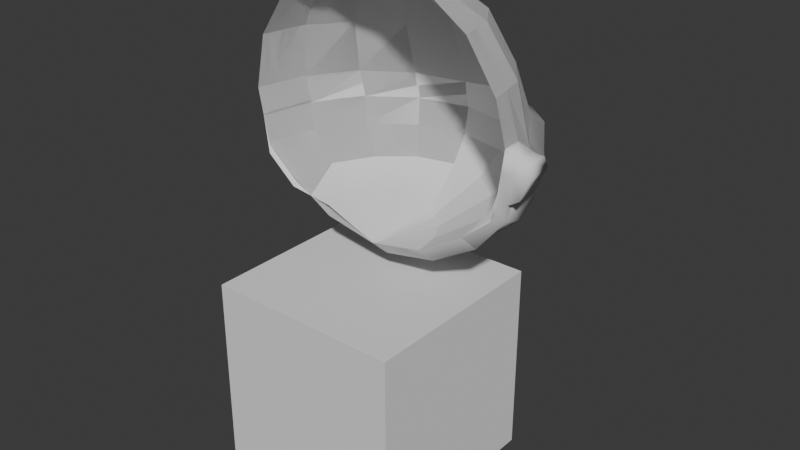 # Source: Otter.blend  (saved by Blender 4.4.32; exported with 4.5.12 LTS)
import bpy
from mathutils import Matrix  # noqa: F401  (used for matrix-valued properties, if any)

bpy.ops.wm.read_factory_settings(use_empty=True)
scene = bpy.context.scene
scene.name = 'Scene'

# ---- collections
col_collection = bpy.data.collections.new('Collection'); scene.collection.children.link(col_collection)
col_head = bpy.data.collections.new('Head'); scene.collection.children.link(col_head)

# ---- world
world_world = bpy.data.worlds.new('World'); scene.world = world_world
world_world.use_nodes = True; world_world.node_tree.nodes.clear()
_N = world_world.node_tree.nodes; _L = world_world.node_tree.links
n0 = _N.new('ShaderNodeOutputWorld'); n0.name = 'World Output'; n0.location = (300, 300)
n1 = _N.new('ShaderNodeBackground'); n1.name = 'Background'; n1.location = (10, 300)
n1.inputs[0].default_value = (0.05088, 0.05088, 0.05088, 1.0)
_L.new(n1.outputs[0], n0.inputs[0])
n0.is_active_output = True
world_world.color = (0.05088, 0.05088, 0.05088)
world_world.use_sun_shadow = False
world_world.sun_shadow_jitter_overblur = 0.0

# ---- meshes
me_sphere_001 = bpy.data.meshes.new('Sphere.001')
me_sphere_001.from_pydata([(8.882e-16, 0.8313, 0.3827), (-3.553e-15, 0.9743, -1.137e-13), (8.882e-16, 0.9811, -0.3827), (-2.22e-16, 0.4978, -0.6828), (0.1464, 0.3536, 0.9239), (0.2706, 0.6533, 0.7071), (0.3536, 0.768, 0.3827), (0.3827, 0.9001, 0.0617), (0.2706, 0.2706, 0.9239), (0.5, 0.5, 0.7071), (0.6533, 0.5878, 0.3827), (0.7071, 0.6889, 0.05307), (0.3536, 0.1464, 0.9239), (0.6533, 0.2706, 0.7071), (0.8536, 0.3181, 0.3827), (0.9239, 0.3729, -0.03949), (0.3827, -4.47e-08, 0.9239), (0.7071, -8.941e-08, 0.7071), (0.9239, -9.832e-08, 0.3827), (1.0, -1.427e-07, 0.1002), (0.9239, -1.321e-07, -0.3802), (0.7071, -1.185e-07, -0.5642), (0.3827, -7.043e-08, -0.7575), (0.0, 0.0, -0.8336), (0.0, 0.0, 1.0), (-0.3827, 1.788e-07, 0.9239), (-0.7071, 3.278e-07, 0.7071), (-0.9239, 3.308e-07, 0.3827), (-1.0, 4.961e-07, -1.137e-13), (-0.9239, 3.743e-07, -0.4574), (-0.7071, 3.905e-07, -0.6415), (-0.3827, 2.203e-07, -0.6828), (-0.3536, 0.1464, 0.9239), (-0.6533, 0.2706, 0.7071), (-0.8536, 0.3181, 0.3827), (-0.9239, 0.3729, -1.137e-13), (-0.8536, 0.3755, -0.3827), (-0.6533, 0.3301, -0.5668), (-0.3536, 0.1905, -0.6828), (-0.2706, 0.2706, 0.9239), (-0.5, 0.5, 0.7071), (-0.6533, 0.5878, 0.3827), (-0.7071, 0.6889, -1.137e-13), (-0.6533, 0.6938, -0.3827), (-0.5, 0.61, -0.5668), (-0.2706, 0.352, -0.6828), (-0.1464, 0.3536, 0.9239), (-0.2706, 0.6533, 0.7071), (-0.3536, 0.768, 0.3827), (-0.3827, 0.9001, -1.137e-13), (-0.3536, 0.9065, -0.3827), (-0.2706, 0.797, -0.5668), (-0.1464, 0.4599, -0.6828), (2.384e-07, 0.3827, 0.9239), (4.47e-07, 0.7071, 0.7071), (4.47e-07, 0.8626, -0.5668), (6.661e-16, 1.012, -0.1913), (0.9619, -1.455e-07, -0.266), (-0.9619, 4.481e-07, -0.1913), (-0.8887, 0.3873, -0.1913), (-0.6802, 0.7156, -0.1913), (-0.3681, 0.935, -0.1913), (0.5449, 0.7945, 0.07651), (0.5034, 0.6779, 0.3827), (0.3853, 0.5766, 0.7071), (0.2085, 0.3121, 0.9239), (0.9619, 0.1864, 0.0789), (0.8887, 0.1591, 0.3827), (0.6802, 0.1353, 0.7071), (0.3681, 0.07322, 0.9239), (0.3121, 0.2085, 0.9239), (0.8155, 0.5309, -0.06417), (0.7534, 0.453, 0.3827), (0.5766, 0.3853, 0.7071), (0.07447, 1.002, -0.2626), (0.07447, 0.9469, -0.454), (0.4426, 0.9253, -0.2626), (0.428, 0.8722, -0.454), (0.3451, 0.7406, -0.6381), (0.2209, 0.4672, -0.754), (0.4572, 0.9074, -0.009564), (0.07447, 0.9816, -0.07127), (0.07447, 0.5051, -0.754), (0.7547, 0.7569, -0.2626), (0.7278, 0.7105, -0.454), (0.5745, 0.6046, -0.6381), (0.3451, 0.4102, -0.754), (0.283, 0.4642, -0.754), (0.4598, 0.6981, -0.6381), (0.5779, 0.8168, -0.454), (0.6194, 0.8528, 0.005245), (0.7816, 0.7472, -0.0182), (0.9632, 0.4455, -0.2626), (0.928, 0.4337, -0.4024), (0.7278, 0.3883, -0.6381), (0.428, 0.2487, -0.754), (0.3865, 0.3295, -0.754), (0.6511, 0.4647, -0.6381), (0.8279, 0.5513, -0.454), (0.89, 0.5891, -0.1354), (1.036, 0.0003283, -0.2419), (0.9984, 0.05822, -0.3768), (0.7816, 0.05822, -0.6381), (0.4572, 0.05822, -0.754), (0.7547, 0.2233, -0.6381), (0.9632, 0.246, -0.454), (1.036, 0.1869, 0.04242), (0.9984, 0.4311, -0.1108), (0.4426, 0.1535, -0.754), (0.07447, 0.8063, -0.6381), (0.07447, 0.007251, -0.8302), (1.074, -0.0002781, 0.06679), (0.9998, 0.1982, -0.1406), (0.8589, 0.5928, -0.2626), (0.5986, 0.8666, -0.2626), (-1.443e-15, 0.9931, -0.09567), (0.981, -1.441e-07, -0.04556), (-0.981, 4.721e-07, -0.09567), (-0.9063, 0.3801, -0.09567), (-0.6936, 0.7023, -0.09567), (-0.3754, 0.9175, -0.09567), (0.07447, 1.0, -0.1669), (0.4499, 0.9248, -0.1361), (0.7681, 0.7605, -0.1404), (0.9808, 0.4383, -0.1867), (1.055, 0.0009386, -0.05173), (0.609, 0.8681, -0.1287), (1.018, 0.2546, -0.05975), (0.8744, 0.5994, -0.199), (1.158, 0.02353, -0.06646), (1.113, 0.002175, -0.1947), (1.095, 0.2207, -0.1553), (1.154, 0.02467, 0.04429), (1.131, 0.2095, 0.02357), (1.117, 0.2771, -0.06977)], [], [(1, 0, 6, 7), (54, 53, 4, 5), (0, 54, 5, 6), (53, 24, 4), (63, 64, 9, 10), (4, 24, 8, 65), (62, 63, 10, 11), (64, 65, 8, 9), (8, 24, 12, 70), (71, 72, 14, 15), (73, 70, 12, 13), (72, 73, 13, 14), (66, 67, 18, 19), (68, 69, 16, 17), (67, 68, 17, 18), (12, 24, 16, 69), (21, 22, 103, 102), (31, 30, 37, 38), (117, 28, 35, 118), (27, 26, 33, 34), (25, 24, 32), (23, 31, 38), (30, 29, 36, 37), (28, 27, 34, 35), (26, 25, 32, 33), (32, 24, 39), (23, 38, 45), (37, 36, 43, 44), (35, 34, 41, 42), (33, 32, 39, 40), (38, 37, 44, 45), (118, 35, 42, 119), (34, 33, 40, 41), (44, 43, 50, 51), (42, 41, 48, 49), (40, 39, 46, 47), (45, 44, 51, 52), (119, 42, 49, 120), (41, 40, 47, 48), (39, 24, 46), (23, 45, 52), (52, 51, 55, 3), (120, 49, 1, 115), (48, 47, 54, 0), (46, 24, 53), (23, 52, 3), (51, 50, 2, 55), (49, 48, 0, 1), (47, 46, 53, 54), (50, 61, 56, 2), (43, 60, 61, 50), (36, 59, 60, 43), (29, 58, 59, 36), (55, 2, 75, 109), (11, 71, 99, 91), (20, 21, 102, 101), (22, 23, 110, 103), (57, 20, 101, 100), (5, 4, 65, 64), (7, 6, 63, 62), (115, 1, 81, 121), (6, 5, 64, 63), (15, 66, 106, 107), (71, 15, 107, 99), (2, 56, 74, 75), (14, 13, 68, 67), (1, 7, 80, 81), (23, 3, 82, 110), (13, 12, 69, 68), (15, 14, 67, 66), (7, 62, 90, 80), (3, 55, 109, 82), (10, 9, 73, 72), (66, 19, 111, 106), (62, 11, 91, 90), (9, 8, 70, 73), (11, 10, 72, 71), (116, 57, 100, 125), (82, 109, 78, 79), (121, 81, 80, 122), (110, 82, 79), (109, 75, 77, 78), (87, 88, 85, 86), (126, 90, 91, 123), (110, 79, 87, 86), (88, 89, 84, 85), (110, 86, 96, 95), (97, 98, 93, 94), (96, 97, 94, 95), (128, 99, 107, 124), (104, 105, 101, 102), (108, 104, 102, 103), (100, 112, 131, 130), (110, 95, 108, 103), (105, 112, 100, 101), (98, 113, 92, 93), (89, 114, 83, 84), (75, 74, 76, 77), (77, 76, 114, 89), (78, 77, 89, 88), (122, 80, 90, 126), (79, 78, 88, 87), (93, 92, 112, 105), (124, 107, 106, 127), (95, 94, 104, 108), (94, 93, 105, 104), (84, 83, 113, 98), (123, 91, 99, 128), (86, 85, 97, 96), (85, 84, 98, 97), (83, 123, 128, 113), (92, 124, 127, 112), (76, 122, 126, 114), (106, 111, 132, 133), (113, 128, 124, 92), (114, 126, 123, 83), (74, 121, 122, 76), (19, 116, 125, 111), (56, 115, 121, 74), (61, 120, 115, 56), (60, 119, 120, 61), (59, 118, 119, 60), (58, 117, 118, 59), (134, 133, 132, 129), (131, 134, 129, 130), (127, 106, 133, 134), (125, 100, 130, 129), (111, 125, 129, 132), (112, 127, 134, 131)])
me_sphere_001.polygons.foreach_set('use_smooth', [True] * 129)
_uv = me_sphere_001.uv_layers.new(name='UVMap')
_uv.uv.foreach_set('vector', [0.75, 0.5, 0.75, 0.625, 0.6875, 0.625, 0.6875, 0.5, 0.75, 0.75, 0.75, 0.875, 0.6875, 0.875, 0.6875, 0.75, 0.75, 0.625, 0.75, 0.75, 0.6875, 0.75, 0.6875, 0.625, 0.75, 0.875, 0.7187, 1.0, 0.6875, 0.875, 0.6563, 0.625, 0.6562, 0.75, 0.625, 0.75, 0.625, 0.625, 0.6875, 0.875, 0.6562, 1.0, 0.625, 0.875, 0.6562, 0.875, 0.6562, 0.5, 0.6563, 0.625, 0.625, 0.625, 0.625, 0.5, 0.6562, 0.75, 0.6562, 0.875, 0.625, 0.875, 0.625, 0.75, 0.625, 0.875, 0.5938, 1.0, 0.5625, 0.875, 0.5938, 0.875, 0.5937, 0.5, 0.5938, 0.625, 0.5625, 0.625, 0.5625, 0.5, 0.5938, 0.75, 0.5938, 0.875, 0.5625, 0.875, 0.5625, 0.75, 0.5938, 0.625, 0.5938, 0.75, 0.5625, 0.75, 0.5625, 0.625, 0.5312, 0.5, 0.5312, 0.625, 0.5, 0.625, 0.5, 0.5, 0.5313, 0.75, 0.5312, 0.875, 0.5, 0.875, 0.5, 0.75, 0.5312, 0.625, 0.5313, 0.75, 0.5, 0.75, 0.5, 0.625, 0.5625, 0.875, 0.5312, 1.0, 0.5, 0.875, 0.5312, 0.875, 0.0, 0.0, 0.0, 0.0, 0.0, 0.0, 0.0, 0.0, 1.0, 0.125, 1.0, 0.25, 0.9375, 0.25, 0.9375, 0.125, 1.0, 0.4688, 1.0, 0.5, 0.9375, 0.5, 0.9375, 0.4688, 1.0, 0.625, 1.0, 0.75, 0.9375, 0.75, 0.9375, 0.625, 1.0, 0.875, 0.9687, 1.0, 0.9375, 0.875, 0.9687, 0.0, 1.0, 0.125, 0.9375, 0.125, 1.0, 0.25, 1.0, 0.375, 0.9375, 0.375, 0.9375, 0.25, 1.0, 0.5, 1.0, 0.625, 0.9375, 0.625, 0.9375, 0.5, 1.0, 0.75, 1.0, 0.875, 0.9375, 0.875, 0.9375, 0.75, 0.9375, 0.875, 0.9062, 1.0, 0.875, 0.875, 0.9062, 0.0, 0.9375, 0.125, 0.875, 0.125, 0.9375, 0.25, 0.9375, 0.375, 0.875, 0.375, 0.875, 0.25, 0.9375, 0.5, 0.9375, 0.625, 0.875, 0.625, 0.875, 0.5, 0.9375, 0.75, 0.9375, 0.875, 0.875, 0.875, 0.875, 0.75, 0.9375, 0.125, 0.9375, 0.25, 0.875, 0.25, 0.875, 0.125, 0.9375, 0.4688, 0.9375, 0.5, 0.875, 0.5, 0.875, 0.4687, 0.9375, 0.625, 0.9375, 0.75, 0.875, 0.75, 0.875, 0.625, 0.875, 0.25, 0.875, 0.375, 0.8125, 0.375, 0.8125, 0.25, 0.875, 0.5, 0.875, 0.625, 0.8125, 0.625, 0.8125, 0.5, 0.875, 0.75, 0.875, 0.875, 0.8125, 0.875, 0.8125, 0.75, 0.875, 0.125, 0.875, 0.25, 0.8125, 0.25, 0.8125, 0.125, 0.875, 0.4687, 0.875, 0.5, 0.8125, 0.5, 0.8125, 0.4688, 0.875, 0.625, 0.875, 0.75, 0.8125, 0.75, 0.8125, 0.625, 0.875, 0.875, 0.8437, 1.0, 0.8125, 0.875, 0.8437, 0.0, 0.875, 0.125, 0.8125, 0.125, 0.8125, 0.125, 0.8125, 0.25, 0.75, 0.25, 0.75, 0.125, 0.8125, 0.4688, 0.8125, 0.5, 0.75, 0.5, 0.75, 0.4688, 0.8125, 0.625, 0.8125, 0.75, 0.75, 0.75, 0.75, 0.625, 0.8125, 0.875, 0.7812, 1.0, 0.75, 0.875, 0.7812, 0.0, 0.8125, 0.125, 0.75, 0.125, 0.8125, 0.25, 0.8125, 0.375, 0.75, 0.375, 0.75, 0.25, 0.8125, 0.5, 0.8125, 0.625, 0.75, 0.625, 0.75, 0.5, 0.8125, 0.75, 0.8125, 0.875, 0.75, 0.875, 0.75, 0.75, 0.8125, 0.375, 0.8125, 0.4375, 0.75, 0.4375, 0.75, 0.375, 0.875, 0.375, 0.875, 0.4375, 0.8125, 0.4375, 0.8125, 0.375, 0.9375, 0.375, 0.9375, 0.4375, 0.875, 0.4375, 0.875, 0.375, 1.0, 0.375, 1.0, 0.4375, 0.9375, 0.4375, 0.9375, 0.375, 0.75, 0.25, 0.75, 0.375, 0.75, 0.375, 0.75, 0.25, 0.625, 0.5, 0.5937, 0.5, 0.5937, 0.5, 0.625, 0.5, 0.0, 0.0, 0.0, 0.0, 0.0, 0.0, 0.0, 0.0, 0.0, 0.0, 0.0, 0.0, 0.0, 0.0, 0.0, 0.0, 0.0, 0.0, 0.0, 0.0, 0.0, 0.0, 0.0, 0.0, 0.6875, 0.75, 0.6875, 0.875, 0.6562, 0.875, 0.6562, 0.75, 0.6875, 0.5, 0.6875, 0.625, 0.6563, 0.625, 0.6562, 0.5, 0.75, 0.4688, 0.75, 0.5, 0.75, 0.5, 0.75, 0.4688, 0.6875, 0.625, 0.6875, 0.75, 0.6562, 0.75, 0.6563, 0.625, 0.5625, 0.5, 0.5312, 0.5, 0.5312, 0.5, 0.5625, 0.5, 0.5937, 0.5, 0.5625, 0.5, 0.5625, 0.5, 0.5937, 0.5, 0.75, 0.375, 0.75, 0.4375, 0.75, 0.4375, 0.75, 0.375, 0.5625, 0.625, 0.5625, 0.75, 0.5313, 0.75, 0.5312, 0.625, 0.75, 0.5, 0.6875, 0.5, 0.6875, 0.5, 0.75, 0.5, 0.7812, 0.0, 0.75, 0.125, 0.75, 0.125, 0.7812, 0.0, 0.5625, 0.75, 0.5625, 0.875, 0.5312, 0.875, 0.5313, 0.75, 0.5625, 0.5, 0.5625, 0.625, 0.5312, 0.625, 0.5312, 0.5, 0.6875, 0.5, 0.6562, 0.5, 0.6562, 0.5, 0.6875, 0.5, 0.75, 0.125, 0.75, 0.25, 0.75, 0.25, 0.75, 0.125, 0.625, 0.625, 0.625, 0.75, 0.5938, 0.75, 0.5938, 0.625, 0.5312, 0.5, 0.5, 0.5, 0.5, 0.5, 0.5312, 0.5, 0.6562, 0.5, 0.625, 0.5, 0.625, 0.5, 0.6562, 0.5, 0.625, 0.75, 0.625, 0.875, 0.5938, 0.875, 0.5938, 0.75, 0.625, 0.5, 0.625, 0.625, 0.5938, 0.625, 0.5937, 0.5, 0.0, 0.0, 0.0, 0.0, 0.0, 0.0, 0.0, 0.0, 0.75, 0.125, 0.75, 0.25, 0.6875, 0.25, 0.6875, 0.125, 0.75, 0.4688, 0.75, 0.5, 0.6875, 0.5, 0.6875, 0.4687, 0.7188, 0.0, 0.75, 0.125, 0.6875, 0.125, 0.75, 0.25, 0.75, 0.375, 0.6875, 0.375, 0.6875, 0.25, 0.6562, 0.125, 0.6562, 0.25, 0.625, 0.25, 0.625, 0.125, 0.6562, 0.4687, 0.6562, 0.5, 0.625, 0.5, 0.625, 0.4688, 0.6562, 0.0, 0.6875, 0.125, 0.6562, 0.125, 0.625, 0.125, 0.6562, 0.25, 0.6562, 0.375, 0.625, 0.375, 0.625, 0.25, 0.5938, 0.0, 0.625, 0.125, 0.5938, 0.125, 0.5625, 0.125, 0.5938, 0.25, 0.5938, 0.375, 0.5625, 0.375, 0.5625, 0.25, 0.5938, 0.125, 0.5938, 0.25, 0.5625, 0.25, 0.5625, 0.125, 0.5937, 0.4687, 0.5937, 0.5, 0.5625, 0.5, 0.5625, 0.4688, 0.5312, 0.25, 0.5312, 0.375, 0.5, 0.375, 0.5, 0.25, 0.5312, 0.125, 0.5312, 0.25, 0.5, 0.25, 0.5, 0.125, 0.5, 0.4375, 0.5312, 0.4375, 0.5312, 0.4375, 0.5, 0.4375, 0.5312, 0.0, 0.5625, 0.125, 0.5312, 0.125, 0.5, 0.125, 0.5312, 0.375, 0.5312, 0.4375, 0.5, 0.4375, 0.5, 0.375, 0.5938, 0.375, 0.5937, 0.4375, 0.5625, 0.4375, 0.5625, 0.375, 0.6562, 0.375, 0.6562, 0.4375, 0.625, 0.4375, 0.625, 0.375, 0.75, 0.375, 0.75, 0.4375, 0.6875, 0.4375, 0.6875, 0.375, 0.6875, 0.375, 0.6875, 0.4375, 0.6562, 0.4375, 0.6562, 0.375, 0.6875, 0.25, 0.6875, 0.375, 0.6562, 0.375, 0.6562, 0.25, 0.6875, 0.4687, 0.6875, 0.5, 0.6562, 0.5, 0.6562, 0.4687, 0.6875, 0.125, 0.6875, 0.25, 0.6562, 0.25, 0.6562, 0.125, 0.5625, 0.375, 0.5625, 0.4375, 0.5312, 0.4375, 0.5312, 0.375, 0.5625, 0.4688, 0.5625, 0.5, 0.5312, 0.5, 0.5312, 0.4687, 0.5625, 0.125, 0.5625, 0.25, 0.5312, 0.25, 0.5312, 0.125, 0.5625, 0.25, 0.5625, 0.375, 0.5312, 0.375, 0.5312, 0.25, 0.625, 0.375, 0.625, 0.4375, 0.5937, 0.4375, 0.5938, 0.375, 0.625, 0.4688, 0.625, 0.5, 0.5937, 0.5, 0.5937, 0.4687, 0.625, 0.125, 0.625, 0.25, 0.5938, 0.25, 0.5938, 0.125, 0.625, 0.25, 0.625, 0.375, 0.5938, 0.375, 0.5938, 0.25, 0.625, 0.4375, 0.625, 0.4688, 0.5937, 0.4687, 0.5937, 0.4375, 0.5625, 0.4375, 0.5625, 0.4688, 0.5312, 0.4687, 0.5312, 0.4375, 0.6875, 0.4375, 0.6875, 0.4687, 0.6562, 0.4687, 0.6562, 0.4375, 0.5312, 0.5, 0.5, 0.5, 0.5, 0.5, 0.5312, 0.5, 0.5937, 0.4375, 0.5937, 0.4687, 0.5625, 0.4688, 0.5625, 0.4375, 0.6562, 0.4375, 0.6562, 0.4687, 0.625, 0.4688, 0.625, 0.4375, 0.75, 0.4375, 0.75, 0.4688, 0.6875, 0.4687, 0.6875, 0.4375, 0.0, 0.0, 0.0, 0.0, 0.0, 0.0, 0.0, 0.0, 0.75, 0.4375, 0.75, 0.4688, 0.75, 0.4688, 0.75, 0.4375, 0.8125, 0.4375, 0.8125, 0.4688, 0.75, 0.4688, 0.75, 0.4375, 0.875, 0.4375, 0.875, 0.4687, 0.8125, 0.4688, 0.8125, 0.4375, 0.9375, 0.4375, 0.9375, 0.4688, 0.875, 0.4687, 0.875, 0.4375, 1.0, 0.4375, 1.0, 0.4688, 0.9375, 0.4688, 0.9375, 0.4375, 0.5312, 0.4687, 0.5312, 0.5, 0.5, 0.5, 0.5, 0.4687, 0.5312, 0.4375, 0.5312, 0.4687, 0.5, 0.4687, 0.5, 0.4375, 0.5312, 0.4687, 0.5312, 0.5, 0.5312, 0.5, 0.5312, 0.4687, 0.0, 0.0, 0.0, 0.0, 0.0, 0.0, 0.0, 0.0, 0.0, 0.0, 0.0, 0.0, 0.0, 0.0, 0.0, 0.0, 0.5312, 0.4375, 0.5312, 0.4687, 0.5312, 0.4687, 0.5312, 0.4375])
me_sphere_001.update()
me_sphere_002 = bpy.data.meshes.new('Sphere.002')
me_sphere_002.from_pydata([(8.882e-16, 0.8313, 0.3827), (-3.553e-15, 0.9743, -1.137e-13), (8.882e-16, 0.9811, -0.3827), (-2.22e-16, 0.4978, -0.7601), (0.1464, 0.3536, 0.9239), (0.2706, 0.6533, 0.7071), (0.3536, 0.768, 0.3827), (0.3827, 0.9001, 0.0617), (0.3536, 0.9065, -0.3827), (0.2706, 0.797, -0.5668), (0.1464, 0.4599, -0.7601), (0.2706, 0.2706, 0.9239), (0.5, 0.5, 0.7071), (0.6533, 0.5878, 0.3827), (0.7071, 0.6889, 0.05307), (0.6533, 0.6938, -0.3827), (0.5, 0.61, -0.5668), (0.2706, 0.352, -0.7601), (0.3536, 0.1464, 0.9239), (0.6533, 0.2706, 0.7071), (0.8536, 0.3181, 0.3827), (0.9239, 0.3729, -0.03949), (0.8536, 0.3755, -0.3827), (0.6533, 0.3301, -0.5668), (0.3536, 0.1905, -0.7601), (0.3827, -4.47e-08, 0.9239), (0.7071, -8.941e-08, 0.7071), (0.9239, -9.832e-08, 0.3827), (1.0, -1.427e-07, 0.1002), (0.9239, -1.321e-07, -0.3827), (0.7071, -1.185e-07, -0.5668), (0.3827, -7.043e-08, -0.7601), (0.0, 0.0, -0.8362), (0.0, 0.0, 1.0), (-0.3827, 1.788e-07, 0.9239), (-0.7071, 3.278e-07, 0.7071), (-0.9239, 3.308e-07, 0.3827), (-1.0, 4.961e-07, -1.137e-13), (-0.9239, 3.743e-07, -0.3827), (-0.7071, 3.905e-07, -0.5668), (-0.3827, 2.203e-07, -0.7601), (-0.3536, 0.1464, 0.9239), (-0.6533, 0.2706, 0.7071), (-0.8536, 0.3181, 0.3827), (-0.9239, 0.3729, -1.137e-13), (-0.8536, 0.3755, -0.3827), (-0.6533, 0.3301, -0.5668), (-0.3536, 0.1905, -0.7601), (-0.2706, 0.2706, 0.9239), (-0.5, 0.5, 0.7071), (-0.6533, 0.5878, 0.3827), (-0.7071, 0.6889, -1.137e-13), (-0.6533, 0.6938, -0.3827), (-0.5, 0.61, -0.5668), (-0.2706, 0.352, -0.7601), (-0.1464, 0.3536, 0.9239), (-0.2706, 0.6533, 0.7071), (-0.3536, 0.768, 0.3827), (-0.3827, 0.9001, -1.137e-13), (-0.3536, 0.9065, -0.3827), (-0.2706, 0.797, -0.5668), (-0.1464, 0.4599, -0.7601), (2.384e-07, 0.3827, 0.9239), (4.47e-07, 0.7071, 0.7071), (4.47e-07, 0.8626, -0.5668), (6.661e-16, 1.012, -0.1913), (0.3681, 0.935, -0.1913), (0.6802, 0.7156, -0.1913), (0.8887, 0.3873, -0.1913), (0.9619, -1.455e-07, -0.1913), (-0.9619, 4.481e-07, -0.1913), (-0.8887, 0.3873, -0.1913), (-0.6802, 0.7156, -0.1913), (-0.3681, 0.935, -0.1913), (0.2085, 0.406, -0.7601), (0.3853, 0.7035, -0.5668), (0.5034, 0.8001, -0.3827), (0.5449, 0.7945, 0.07651), (0.5034, 0.6779, 0.3827), (0.3853, 0.5766, 0.7071), (0.2085, 0.3121, 0.9239), (0.5242, 0.8253, -0.1913), (0.6802, 0.1651, -0.5668), (0.8887, 0.1877, -0.3827), (0.9619, 0.1864, 0.0789), (0.8887, 0.1591, 0.3827), (0.6802, 0.1353, 0.7071), (0.3681, 0.07322, 0.9239), (0.3681, 0.09525, -0.7601), (0.9253, 0.1936, -0.1913), (0.3121, 0.2085, 0.9239), (0.3121, 0.2713, -0.7601), (0.5766, 0.47, -0.5668), (0.7534, 0.5346, -0.3827), (0.8155, 0.5309, -0.06417), (0.7534, 0.453, 0.3827), (0.5766, 0.3853, 0.7071), (0.7845, 0.5514, -0.1913)], [], [(1, 0, 6, 7), (63, 62, 4, 5), (3, 64, 9, 10), (65, 1, 7, 66), (0, 63, 5, 6), (62, 33, 4), (32, 3, 10), (64, 2, 8, 9), (74, 75, 16, 17), (81, 77, 14, 67), (78, 79, 12, 13), (4, 33, 11, 80), (32, 10, 74, 17), (75, 76, 15, 16), (77, 78, 13, 14), (79, 80, 11, 12), (11, 33, 18, 90), (32, 17, 91, 24), (92, 93, 22, 23), (94, 95, 20, 21), (96, 90, 18, 19), (91, 92, 23, 24), (97, 94, 21, 68), (95, 96, 19, 20), (82, 83, 29, 30), (84, 85, 27, 28), (86, 87, 25, 26), (88, 82, 30, 31), (89, 84, 28, 69), (85, 86, 26, 27), (18, 33, 25, 87), (32, 24, 88, 31), (40, 39, 46, 47), (70, 37, 44, 71), (36, 35, 42, 43), (34, 33, 41), (32, 40, 47), (39, 38, 45, 46), (37, 36, 43, 44), (35, 34, 41, 42), (41, 33, 48), (32, 47, 54), (46, 45, 52, 53), (44, 43, 50, 51), (42, 41, 48, 49), (47, 46, 53, 54), (71, 44, 51, 72), (43, 42, 49, 50), (53, 52, 59, 60), (51, 50, 57, 58), (49, 48, 55, 56), (54, 53, 60, 61), (72, 51, 58, 73), (50, 49, 56, 57), (48, 33, 55), (32, 54, 61), (61, 60, 64, 3), (73, 58, 1, 65), (57, 56, 63, 0), (55, 33, 62), (32, 61, 3), (60, 59, 2, 64), (58, 57, 0, 1), (56, 55, 62, 63), (59, 73, 65, 2), (52, 72, 73, 59), (45, 71, 72, 52), (38, 70, 71, 45), (83, 89, 69, 29), (93, 97, 68, 22), (76, 81, 67, 15), (2, 65, 66, 8), (8, 66, 81, 76), (5, 4, 80, 79), (7, 6, 78, 77), (9, 8, 76, 75), (6, 5, 79, 78), (66, 7, 77, 81), (10, 9, 75, 74), (22, 68, 89, 83), (20, 19, 86, 85), (68, 21, 84, 89), (24, 23, 82, 88), (19, 18, 87, 86), (21, 20, 85, 84), (23, 22, 83, 82), (15, 67, 97, 93), (13, 12, 96, 95), (67, 14, 94, 97), (17, 16, 92, 91), (12, 11, 90, 96), (14, 13, 95, 94), (16, 15, 93, 92)])
_uv = me_sphere_002.uv_layers.new(name='UVMap')
_uv.uv.foreach_set('vector', [0.75, 0.5, 0.75, 0.625, 0.6875, 0.625, 0.6875, 0.5, 0.75, 0.75, 0.75, 0.875, 0.6875, 0.875, 0.6875, 0.75, 0.75, 0.125, 0.75, 0.25, 0.6875, 0.25, 0.6875, 0.125, 0.75, 0.4375, 0.75, 0.5, 0.6875, 0.5, 0.6875, 0.4375, 0.75, 0.625, 0.75, 0.75, 0.6875, 0.75, 0.6875, 0.625, 0.75, 0.875, 0.7187, 1.0, 0.6875, 0.875, 0.7188, 0.0, 0.75, 0.125, 0.6875, 0.125, 0.75, 0.25, 0.75, 0.375, 0.6875, 0.375, 0.6875, 0.25, 0.6562, 0.125, 0.6562, 0.25, 0.625, 0.25, 0.625, 0.125, 0.6562, 0.4375, 0.6562, 0.5, 0.625, 0.5, 0.625, 0.4375, 0.6563, 0.625, 0.6562, 0.75, 0.625, 0.75, 0.625, 0.625, 0.6875, 0.875, 0.6562, 1.0, 0.625, 0.875, 0.6562, 0.875, 0.6562, 0.0, 0.6875, 0.125, 0.6562, 0.125, 0.625, 0.125, 0.6562, 0.25, 0.6562, 0.375, 0.625, 0.375, 0.625, 0.25, 0.6562, 0.5, 0.6563, 0.625, 0.625, 0.625, 0.625, 0.5, 0.6562, 0.75, 0.6562, 0.875, 0.625, 0.875, 0.625, 0.75, 0.625, 0.875, 0.5938, 1.0, 0.5625, 0.875, 0.5938, 0.875, 0.5938, 0.0, 0.625, 0.125, 0.5938, 0.125, 0.5625, 0.125, 0.5938, 0.25, 0.5938, 0.375, 0.5625, 0.375, 0.5625, 0.25, 0.5937, 0.5, 0.5938, 0.625, 0.5625, 0.625, 0.5625, 0.5, 0.5938, 0.75, 0.5938, 0.875, 0.5625, 0.875, 0.5625, 0.75, 0.5938, 0.125, 0.5938, 0.25, 0.5625, 0.25, 0.5625, 0.125, 0.5937, 0.4375, 0.5937, 0.5, 0.5625, 0.5, 0.5625, 0.4375, 0.5938, 0.625, 0.5938, 0.75, 0.5625, 0.75, 0.5625, 0.625, 0.5312, 0.25, 0.5312, 0.375, 0.5, 0.375, 0.5, 0.25, 0.5312, 0.5, 0.5312, 0.625, 0.5, 0.625, 0.5, 0.5, 0.5313, 0.75, 0.5312, 0.875, 0.5, 0.875, 0.5, 0.75, 0.5312, 0.125, 0.5312, 0.25, 0.5, 0.25, 0.5, 0.125, 0.5312, 0.4375, 0.5312, 0.5, 0.5, 0.5, 0.5, 0.4375, 0.5312, 0.625, 0.5313, 0.75, 0.5, 0.75, 0.5, 0.625, 0.5625, 0.875, 0.5312, 1.0, 0.5, 0.875, 0.5312, 0.875, 0.5312, 0.0, 0.5625, 0.125, 0.5312, 0.125, 0.5, 0.125, 1.0, 0.125, 1.0, 0.25, 0.9375, 0.25, 0.9375, 0.125, 1.0, 0.4375, 1.0, 0.5, 0.9375, 0.5, 0.9375, 0.4375, 1.0, 0.625, 1.0, 0.75, 0.9375, 0.75, 0.9375, 0.625, 1.0, 0.875, 0.9687, 1.0, 0.9375, 0.875, 0.9687, 0.0, 1.0, 0.125, 0.9375, 0.125, 1.0, 0.25, 1.0, 0.375, 0.9375, 0.375, 0.9375, 0.25, 1.0, 0.5, 1.0, 0.625, 0.9375, 0.625, 0.9375, 0.5, 1.0, 0.75, 1.0, 0.875, 0.9375, 0.875, 0.9375, 0.75, 0.9375, 0.875, 0.9062, 1.0, 0.875, 0.875, 0.9062, 0.0, 0.9375, 0.125, 0.875, 0.125, 0.9375, 0.25, 0.9375, 0.375, 0.875, 0.375, 0.875, 0.25, 0.9375, 0.5, 0.9375, 0.625, 0.875, 0.625, 0.875, 0.5, 0.9375, 0.75, 0.9375, 0.875, 0.875, 0.875, 0.875, 0.75, 0.9375, 0.125, 0.9375, 0.25, 0.875, 0.25, 0.875, 0.125, 0.9375, 0.4375, 0.9375, 0.5, 0.875, 0.5, 0.875, 0.4375, 0.9375, 0.625, 0.9375, 0.75, 0.875, 0.75, 0.875, 0.625, 0.875, 0.25, 0.875, 0.375, 0.8125, 0.375, 0.8125, 0.25, 0.875, 0.5, 0.875, 0.625, 0.8125, 0.625, 0.8125, 0.5, 0.875, 0.75, 0.875, 0.875, 0.8125, 0.875, 0.8125, 0.75, 0.875, 0.125, 0.875, 0.25, 0.8125, 0.25, 0.8125, 0.125, 0.875, 0.4375, 0.875, 0.5, 0.8125, 0.5, 0.8125, 0.4375, 0.875, 0.625, 0.875, 0.75, 0.8125, 0.75, 0.8125, 0.625, 0.875, 0.875, 0.8437, 1.0, 0.8125, 0.875, 0.8437, 0.0, 0.875, 0.125, 0.8125, 0.125, 0.8125, 0.125, 0.8125, 0.25, 0.75, 0.25, 0.75, 0.125, 0.8125, 0.4375, 0.8125, 0.5, 0.75, 0.5, 0.75, 0.4375, 0.8125, 0.625, 0.8125, 0.75, 0.75, 0.75, 0.75, 0.625, 0.8125, 0.875, 0.7812, 1.0, 0.75, 0.875, 0.7812, 0.0, 0.8125, 0.125, 0.75, 0.125, 0.8125, 0.25, 0.8125, 0.375, 0.75, 0.375, 0.75, 0.25, 0.8125, 0.5, 0.8125, 0.625, 0.75, 0.625, 0.75, 0.5, 0.8125, 0.75, 0.8125, 0.875, 0.75, 0.875, 0.75, 0.75, 0.8125, 0.375, 0.8125, 0.4375, 0.75, 0.4375, 0.75, 0.375, 0.875, 0.375, 0.875, 0.4375, 0.8125, 0.4375, 0.8125, 0.375, 0.9375, 0.375, 0.9375, 0.4375, 0.875, 0.4375, 0.875, 0.375, 1.0, 0.375, 1.0, 0.4375, 0.9375, 0.4375, 0.9375, 0.375, 0.5312, 0.375, 0.5312, 0.4375, 0.5, 0.4375, 0.5, 0.375, 0.5938, 0.375, 0.5937, 0.4375, 0.5625, 0.4375, 0.5625, 0.375, 0.6562, 0.375, 0.6562, 0.4375, 0.625, 0.4375, 0.625, 0.375, 0.75, 0.375, 0.75, 0.4375, 0.6875, 0.4375, 0.6875, 0.375, 0.6875, 0.375, 0.6875, 0.4375, 0.6562, 0.4375, 0.6562, 0.375, 0.6875, 0.75, 0.6875, 0.875, 0.6562, 0.875, 0.6562, 0.75, 0.6875, 0.5, 0.6875, 0.625, 0.6563, 0.625, 0.6562, 0.5, 0.6875, 0.25, 0.6875, 0.375, 0.6562, 0.375, 0.6562, 0.25, 0.6875, 0.625, 0.6875, 0.75, 0.6562, 0.75, 0.6563, 0.625, 0.6875, 0.4375, 0.6875, 0.5, 0.6562, 0.5, 0.6562, 0.4375, 0.6875, 0.125, 0.6875, 0.25, 0.6562, 0.25, 0.6562, 0.125, 0.5625, 0.375, 0.5625, 0.4375, 0.5312, 0.4375, 0.5312, 0.375, 0.5625, 0.625, 0.5625, 0.75, 0.5313, 0.75, 0.5312, 0.625, 0.5625, 0.4375, 0.5625, 0.5, 0.5312, 0.5, 0.5312, 0.4375, 0.5625, 0.125, 0.5625, 0.25, 0.5312, 0.25, 0.5312, 0.125, 0.5625, 0.75, 0.5625, 0.875, 0.5312, 0.875, 0.5313, 0.75, 0.5625, 0.5, 0.5625, 0.625, 0.5312, 0.625, 0.5312, 0.5, 0.5625, 0.25, 0.5625, 0.375, 0.5312, 0.375, 0.5312, 0.25, 0.625, 0.375, 0.625, 0.4375, 0.5937, 0.4375, 0.5938, 0.375, 0.625, 0.625, 0.625, 0.75, 0.5938, 0.75, 0.5938, 0.625, 0.625, 0.4375, 0.625, 0.5, 0.5937, 0.5, 0.5937, 0.4375, 0.625, 0.125, 0.625, 0.25, 0.5938, 0.25, 0.5938, 0.125, 0.625, 0.75, 0.625, 0.875, 0.5938, 0.875, 0.5938, 0.75, 0.625, 0.5, 0.625, 0.625, 0.5938, 0.625, 0.5937, 0.5, 0.625, 0.25, 0.625, 0.375, 0.5938, 0.375, 0.5938, 0.25])
me_sphere_002.update()
me_sphere_003 = bpy.data.meshes.new('Sphere.003')
me_sphere_003.from_pydata([(8.882e-16, 0.8313, 0.3827), (-3.553e-15, 0.9743, -1.137e-13), (8.882e-16, 0.9811, -0.3827), (-2.22e-16, 0.4978, -0.7601), (0.1464, 0.3536, 0.9239), (0.2706, 0.6533, 0.7071), (0.3536, 0.768, 0.3827), (0.3827, 0.9001, 0.0617), (0.2706, 0.2706, 0.9239), (0.5, 0.5, 0.7071), (0.6533, 0.5878, 0.3827), (0.7071, 0.6889, 0.05307), (0.3536, 0.1464, 0.9239), (0.6533, 0.2706, 0.7071), (0.8536, 0.3181, 0.3827), (0.9239, 0.3729, -0.03949), (0.3827, -4.47e-08, 0.9239), (0.7071, -8.941e-08, 0.7071), (0.9239, -9.832e-08, 0.3827), (1.0, -1.427e-07, 0.1002), (0.9239, -1.321e-07, -0.3056), (0.7071, -1.185e-07, -0.5668), (0.3827, -7.043e-08, -0.7601), (0.0, 0.0, -0.8362), (0.0, 0.0, 1.0), (-0.3827, 1.788e-07, 0.9239), (-0.7071, 3.278e-07, 0.7071), (-0.9239, 3.308e-07, 0.3827), (-1.0, 4.961e-07, -1.137e-13), (-0.9239, 3.743e-07, -0.3827), (-0.7071, 3.905e-07, -0.5668), (-0.3827, 2.203e-07, -0.7601), (-0.3536, 0.1464, 0.9239), (-0.6533, 0.2706, 0.7071), (-0.8536, 0.3181, 0.3827), (-0.9239, 0.3729, -1.137e-13), (-0.8536, 0.3755, -0.3827), (-0.6533, 0.3301, -0.5668), (-0.3536, 0.1905, -0.7601), (-0.2706, 0.2706, 0.9239), (-0.5, 0.5, 0.7071), (-0.6533, 0.5878, 0.3827), (-0.7071, 0.6889, -1.137e-13), (-0.6533, 0.6938, -0.3827), (-0.5, 0.61, -0.5668), (-0.2706, 0.352, -0.7601), (-0.1464, 0.3536, 0.9239), (-0.2706, 0.6533, 0.7071), (-0.3536, 0.768, 0.3827), (-0.3827, 0.9001, -1.137e-13), (-0.3536, 0.9065, -0.3827), (-0.2706, 0.797, -0.5668), (-0.1464, 0.4599, -0.7601), (2.384e-07, 0.3827, 0.9239), (4.47e-07, 0.7071, 0.7071), (4.47e-07, 0.8626, -0.5668), (6.661e-16, 1.012, -0.1913), (0.9619, -1.455e-07, -0.1913), (-0.9619, 4.481e-07, -0.1913), (-0.8887, 0.3873, -0.1913), (-0.6802, 0.7156, -0.1913), (-0.3681, 0.935, -0.1913), (0.5449, 0.7945, 0.07651), (0.5034, 0.6779, 0.3827), (0.3853, 0.5766, 0.7071), (0.2085, 0.3121, 0.9239), (0.9619, 0.1864, 0.0789), (0.8887, 0.1591, 0.3827), (0.6802, 0.1353, 0.7071), (0.3681, 0.07322, 0.9239), (0.3121, 0.2085, 0.9239), (0.8155, 0.5309, -0.06417), (0.7534, 0.453, 0.3827), (0.5766, 0.3853, 0.7071), (0.07447, 1.07, -0.2626), (0.07447, 1.039, -0.454), (0.4426, 0.9932, -0.2626), (0.428, 0.9647, -0.454), (0.3451, 0.8552, -0.6381), (0.2209, 0.5181, -0.8314), (0.4572, 0.9584, -0.009564), (0.07447, 1.033, -0.07127), (0.07447, 0.556, -0.8314), (0.7547, 0.7738, -0.2626), (0.7278, 0.752, -0.454), (0.5745, 0.6682, -0.6381), (0.3451, 0.4102, -0.8314), (0.283, 0.4642, -0.8314), (0.4598, 0.7617, -0.6381), (0.5779, 0.8583, -0.454), (0.6194, 0.8528, 0.005245), (0.7816, 0.7472, -0.0182), (0.9632, 0.4455, -0.2626), (0.928, 0.4337, -0.4024), (0.7278, 0.3883, -0.6381), (0.428, 0.2487, -0.8314), (0.3865, 0.3295, -0.8314), (0.6511, 0.5283, -0.6381), (0.8279, 0.5928, -0.454), (0.89, 0.5891, -0.1354), (1.036, 0.05822, -0.2626), (0.9984, 0.05822, -0.3768), (0.7816, 0.05822, -0.6381), (0.4572, 0.05822, -0.8314), (0.7547, 0.2233, -0.6381), (0.9632, 0.246, -0.454), (1.036, 0.2446, 0.007634), (0.9984, 0.4311, -0.1108), (0.4426, 0.1535, -0.8314), (0.07447, 0.9208, -0.6381), (0.07447, 0.05822, -0.9075), (1.074, 0.05822, 0.02896), (0.9998, 0.2519, -0.2626), (0.8589, 0.6096, -0.2626), (0.5986, 0.8835, -0.2626)], [], [(1, 0, 6, 7), (54, 53, 4, 5), (0, 54, 5, 6), (53, 24, 4), (63, 64, 9, 10), (4, 24, 8, 65), (62, 63, 10, 11), (64, 65, 8, 9), (8, 24, 12, 70), (71, 72, 14, 15), (73, 70, 12, 13), (72, 73, 13, 14), (66, 67, 18, 19), (68, 69, 16, 17), (67, 68, 17, 18), (12, 24, 16, 69), (21, 22, 103, 102), (31, 30, 37, 38), (58, 28, 35, 59), (27, 26, 33, 34), (25, 24, 32), (23, 31, 38), (30, 29, 36, 37), (28, 27, 34, 35), (26, 25, 32, 33), (32, 24, 39), (23, 38, 45), (37, 36, 43, 44), (35, 34, 41, 42), (33, 32, 39, 40), (38, 37, 44, 45), (59, 35, 42, 60), (34, 33, 40, 41), (44, 43, 50, 51), (42, 41, 48, 49), (40, 39, 46, 47), (45, 44, 51, 52), (60, 42, 49, 61), (41, 40, 47, 48), (39, 24, 46), (23, 45, 52), (52, 51, 55, 3), (61, 49, 1, 56), (48, 47, 54, 0), (46, 24, 53), (23, 52, 3), (51, 50, 2, 55), (49, 48, 0, 1), (47, 46, 53, 54), (50, 61, 56, 2), (43, 60, 61, 50), (36, 59, 60, 43), (29, 58, 59, 36), (55, 2, 75, 109), (11, 71, 99, 91), (20, 21, 102, 101), (22, 23, 110, 103), (57, 20, 101, 100), (5, 4, 65, 64), (7, 6, 63, 62), (56, 1, 81, 74), (6, 5, 64, 63), (15, 66, 106, 107), (71, 15, 107, 99), (2, 56, 74, 75), (14, 13, 68, 67), (1, 7, 80, 81), (23, 3, 82, 110), (13, 12, 69, 68), (15, 14, 67, 66), (7, 62, 90, 80), (3, 55, 109, 82), (10, 9, 73, 72), (66, 19, 111, 106), (62, 11, 91, 90), (9, 8, 70, 73), (11, 10, 72, 71), (19, 57, 100, 111), (82, 109, 78, 79), (74, 81, 80, 76), (110, 82, 79), (109, 75, 77, 78), (87, 88, 85, 86), (114, 90, 91, 83), (110, 79, 87, 86), (88, 89, 84, 85), (110, 86, 96, 95), (97, 98, 93, 94), (96, 97, 94, 95), (113, 99, 107, 92), (104, 105, 101, 102), (108, 104, 102, 103), (112, 106, 111, 100), (110, 95, 108, 103), (105, 112, 100, 101), (98, 113, 92, 93), (89, 114, 83, 84), (75, 74, 76, 77), (77, 76, 114, 89), (78, 77, 89, 88), (76, 80, 90, 114), (79, 78, 88, 87), (93, 92, 112, 105), (92, 107, 106, 112), (95, 94, 104, 108), (94, 93, 105, 104), (84, 83, 113, 98), (83, 91, 99, 113), (86, 85, 97, 96), (85, 84, 98, 97)])
me_sphere_003.polygons.foreach_set('use_smooth', [True] * 110)
_uv = me_sphere_003.uv_layers.new(name='UVMap')
_uv.uv.foreach_set('vector', [0.75, 0.5, 0.75, 0.625, 0.6875, 0.625, 0.6875, 0.5, 0.75, 0.75, 0.75, 0.875, 0.6875, 0.875, 0.6875, 0.75, 0.75, 0.625, 0.75, 0.75, 0.6875, 0.75, 0.6875, 0.625, 0.75, 0.875, 0.7187, 1.0, 0.6875, 0.875, 0.6563, 0.625, 0.6562, 0.75, 0.625, 0.75, 0.625, 0.625, 0.6875, 0.875, 0.6562, 1.0, 0.625, 0.875, 0.6562, 0.875, 0.6562, 0.5, 0.6563, 0.625, 0.625, 0.625, 0.625, 0.5, 0.6562, 0.75, 0.6562, 0.875, 0.625, 0.875, 0.625, 0.75, 0.625, 0.875, 0.5938, 1.0, 0.5625, 0.875, 0.5938, 0.875, 0.5937, 0.5, 0.5938, 0.625, 0.5625, 0.625, 0.5625, 0.5, 0.5938, 0.75, 0.5938, 0.875, 0.5625, 0.875, 0.5625, 0.75, 0.5938, 0.625, 0.5938, 0.75, 0.5625, 0.75, 0.5625, 0.625, 0.5312, 0.5, 0.5312, 0.625, 0.5, 0.625, 0.5, 0.5, 0.5313, 0.75, 0.5312, 0.875, 0.5, 0.875, 0.5, 0.75, 0.5312, 0.625, 0.5313, 0.75, 0.5, 0.75, 0.5, 0.625, 0.5625, 0.875, 0.5312, 1.0, 0.5, 0.875, 0.5312, 0.875, 0.0, 0.0, 0.0, 0.0, 0.0, 0.0, 0.0, 0.0, 1.0, 0.125, 1.0, 0.25, 0.9375, 0.25, 0.9375, 0.125, 1.0, 0.4375, 1.0, 0.5, 0.9375, 0.5, 0.9375, 0.4375, 1.0, 0.625, 1.0, 0.75, 0.9375, 0.75, 0.9375, 0.625, 1.0, 0.875, 0.9687, 1.0, 0.9375, 0.875, 0.9687, 0.0, 1.0, 0.125, 0.9375, 0.125, 1.0, 0.25, 1.0, 0.375, 0.9375, 0.375, 0.9375, 0.25, 1.0, 0.5, 1.0, 0.625, 0.9375, 0.625, 0.9375, 0.5, 1.0, 0.75, 1.0, 0.875, 0.9375, 0.875, 0.9375, 0.75, 0.9375, 0.875, 0.9062, 1.0, 0.875, 0.875, 0.9062, 0.0, 0.9375, 0.125, 0.875, 0.125, 0.9375, 0.25, 0.9375, 0.375, 0.875, 0.375, 0.875, 0.25, 0.9375, 0.5, 0.9375, 0.625, 0.875, 0.625, 0.875, 0.5, 0.9375, 0.75, 0.9375, 0.875, 0.875, 0.875, 0.875, 0.75, 0.9375, 0.125, 0.9375, 0.25, 0.875, 0.25, 0.875, 0.125, 0.9375, 0.4375, 0.9375, 0.5, 0.875, 0.5, 0.875, 0.4375, 0.9375, 0.625, 0.9375, 0.75, 0.875, 0.75, 0.875, 0.625, 0.875, 0.25, 0.875, 0.375, 0.8125, 0.375, 0.8125, 0.25, 0.875, 0.5, 0.875, 0.625, 0.8125, 0.625, 0.8125, 0.5, 0.875, 0.75, 0.875, 0.875, 0.8125, 0.875, 0.8125, 0.75, 0.875, 0.125, 0.875, 0.25, 0.8125, 0.25, 0.8125, 0.125, 0.875, 0.4375, 0.875, 0.5, 0.8125, 0.5, 0.8125, 0.4375, 0.875, 0.625, 0.875, 0.75, 0.8125, 0.75, 0.8125, 0.625, 0.875, 0.875, 0.8437, 1.0, 0.8125, 0.875, 0.8437, 0.0, 0.875, 0.125, 0.8125, 0.125, 0.8125, 0.125, 0.8125, 0.25, 0.75, 0.25, 0.75, 0.125, 0.8125, 0.4375, 0.8125, 0.5, 0.75, 0.5, 0.75, 0.4375, 0.8125, 0.625, 0.8125, 0.75, 0.75, 0.75, 0.75, 0.625, 0.8125, 0.875, 0.7812, 1.0, 0.75, 0.875, 0.7812, 0.0, 0.8125, 0.125, 0.75, 0.125, 0.8125, 0.25, 0.8125, 0.375, 0.75, 0.375, 0.75, 0.25, 0.8125, 0.5, 0.8125, 0.625, 0.75, 0.625, 0.75, 0.5, 0.8125, 0.75, 0.8125, 0.875, 0.75, 0.875, 0.75, 0.75, 0.8125, 0.375, 0.8125, 0.4375, 0.75, 0.4375, 0.75, 0.375, 0.875, 0.375, 0.875, 0.4375, 0.8125, 0.4375, 0.8125, 0.375, 0.9375, 0.375, 0.9375, 0.4375, 0.875, 0.4375, 0.875, 0.375, 1.0, 0.375, 1.0, 0.4375, 0.9375, 0.4375, 0.9375, 0.375, 0.75, 0.25, 0.75, 0.375, 0.75, 0.375, 0.75, 0.25, 0.625, 0.5, 0.5937, 0.5, 0.5937, 0.5, 0.625, 0.5, 0.0, 0.0, 0.0, 0.0, 0.0, 0.0, 0.0, 0.0, 0.0, 0.0, 0.0, 0.0, 0.0, 0.0, 0.0, 0.0, 0.0, 0.0, 0.0, 0.0, 0.0, 0.0, 0.0, 0.0, 0.6875, 0.75, 0.6875, 0.875, 0.6562, 0.875, 0.6562, 0.75, 0.6875, 0.5, 0.6875, 0.625, 0.6563, 0.625, 0.6562, 0.5, 0.75, 0.4375, 0.75, 0.5, 0.75, 0.5, 0.75, 0.4375, 0.6875, 0.625, 0.6875, 0.75, 0.6562, 0.75, 0.6563, 0.625, 0.5625, 0.5, 0.5312, 0.5, 0.5312, 0.5, 0.5625, 0.5, 0.5937, 0.5, 0.5625, 0.5, 0.5625, 0.5, 0.5937, 0.5, 0.75, 0.375, 0.75, 0.4375, 0.75, 0.4375, 0.75, 0.375, 0.5625, 0.625, 0.5625, 0.75, 0.5313, 0.75, 0.5312, 0.625, 0.75, 0.5, 0.6875, 0.5, 0.6875, 0.5, 0.75, 0.5, 0.7812, 0.0, 0.75, 0.125, 0.75, 0.125, 0.7812, 0.0, 0.5625, 0.75, 0.5625, 0.875, 0.5312, 0.875, 0.5313, 0.75, 0.5625, 0.5, 0.5625, 0.625, 0.5312, 0.625, 0.5312, 0.5, 0.6875, 0.5, 0.6562, 0.5, 0.6562, 0.5, 0.6875, 0.5, 0.75, 0.125, 0.75, 0.25, 0.75, 0.25, 0.75, 0.125, 0.625, 0.625, 0.625, 0.75, 0.5938, 0.75, 0.5938, 0.625, 0.5312, 0.5, 0.5, 0.5, 0.5, 0.5, 0.5312, 0.5, 0.6562, 0.5, 0.625, 0.5, 0.625, 0.5, 0.6562, 0.5, 0.625, 0.75, 0.625, 0.875, 0.5938, 0.875, 0.5938, 0.75, 0.625, 0.5, 0.625, 0.625, 0.5938, 0.625, 0.5937, 0.5, 0.0, 0.0, 0.0, 0.0, 0.0, 0.0, 0.0, 0.0, 0.75, 0.125, 0.75, 0.25, 0.6875, 0.25, 0.6875, 0.125, 0.75, 0.4375, 0.75, 0.5, 0.6875, 0.5, 0.6875, 0.4375, 0.7188, 0.0, 0.75, 0.125, 0.6875, 0.125, 0.75, 0.25, 0.75, 0.375, 0.6875, 0.375, 0.6875, 0.25, 0.6562, 0.125, 0.6562, 0.25, 0.625, 0.25, 0.625, 0.125, 0.6562, 0.4375, 0.6562, 0.5, 0.625, 0.5, 0.625, 0.4375, 0.6562, 0.0, 0.6875, 0.125, 0.6562, 0.125, 0.625, 0.125, 0.6562, 0.25, 0.6562, 0.375, 0.625, 0.375, 0.625, 0.25, 0.5938, 0.0, 0.625, 0.125, 0.5938, 0.125, 0.5625, 0.125, 0.5938, 0.25, 0.5938, 0.375, 0.5625, 0.375, 0.5625, 0.25, 0.5938, 0.125, 0.5938, 0.25, 0.5625, 0.25, 0.5625, 0.125, 0.5937, 0.4375, 0.5937, 0.5, 0.5625, 0.5, 0.5625, 0.4375, 0.5312, 0.25, 0.5312, 0.375, 0.5, 0.375, 0.5, 0.25, 0.5312, 0.125, 0.5312, 0.25, 0.5, 0.25, 0.5, 0.125, 0.5312, 0.4375, 0.5312, 0.5, 0.5, 0.5, 0.5, 0.4375, 0.5312, 0.0, 0.5625, 0.125, 0.5312, 0.125, 0.5, 0.125, 0.5312, 0.375, 0.5312, 0.4375, 0.5, 0.4375, 0.5, 0.375, 0.5938, 0.375, 0.5937, 0.4375, 0.5625, 0.4375, 0.5625, 0.375, 0.6562, 0.375, 0.6562, 0.4375, 0.625, 0.4375, 0.625, 0.375, 0.75, 0.375, 0.75, 0.4375, 0.6875, 0.4375, 0.6875, 0.375, 0.6875, 0.375, 0.6875, 0.4375, 0.6562, 0.4375, 0.6562, 0.375, 0.6875, 0.25, 0.6875, 0.375, 0.6562, 0.375, 0.6562, 0.25, 0.6875, 0.4375, 0.6875, 0.5, 0.6562, 0.5, 0.6562, 0.4375, 0.6875, 0.125, 0.6875, 0.25, 0.6562, 0.25, 0.6562, 0.125, 0.5625, 0.375, 0.5625, 0.4375, 0.5312, 0.4375, 0.5312, 0.375, 0.5625, 0.4375, 0.5625, 0.5, 0.5312, 0.5, 0.5312, 0.4375, 0.5625, 0.125, 0.5625, 0.25, 0.5312, 0.25, 0.5312, 0.125, 0.5625, 0.25, 0.5625, 0.375, 0.5312, 0.375, 0.5312, 0.25, 0.625, 0.375, 0.625, 0.4375, 0.5937, 0.4375, 0.5938, 0.375, 0.625, 0.4375, 0.625, 0.5, 0.5937, 0.5, 0.5937, 0.4375, 0.625, 0.125, 0.625, 0.25, 0.5938, 0.25, 0.5938, 0.125, 0.625, 0.25, 0.625, 0.375, 0.5938, 0.375, 0.5938, 0.25])
me_sphere_003.update()
me_cube = bpy.data.meshes.new('Cube')
me_cube.from_pydata([(-1.0, -1.0, -1.0), (-1.0, -1.0, 1.0), (-1.0, 1.0, -1.0), (-1.0, 1.0, 1.0), (1.0, -1.0, -1.0), (1.0, -1.0, 1.0), (1.0, 1.0, -1.0), (1.0, 1.0, 1.0)], [], [(0, 1, 3, 2), (2, 3, 7, 6), (6, 7, 5, 4), (4, 5, 1, 0), (2, 6, 4, 0), (7, 3, 1, 5)])
_uv = me_cube.uv_layers.new(name='UVMap')
_uv.uv.foreach_set('vector', [0.375, 0.0, 0.625, 0.0, 0.625, 0.25, 0.375, 0.25, 0.375, 0.25, 0.625, 0.25, 0.625, 0.5, 0.375, 0.5, 0.375, 0.5, 0.625, 0.5, 0.625, 0.75, 0.375, 0.75, 0.375, 0.75, 0.625, 0.75, 0.625, 1.0, 0.375, 1.0, 0.125, 0.5, 0.375, 0.5, 0.375, 0.75, 0.125, 0.75, 0.625, 0.5, 0.875, 0.5, 0.875, 0.75, 0.625, 0.75])
me_cube.update()

# ---- objects
ob_empty = bpy.data.objects.new('Empty', None)
ob_main_head = bpy.data.objects.new('Main head', me_sphere_001)
ob_sphere_001 = bpy.data.objects.new('Sphere.001', me_sphere_002)
ob_sphere_002 = bpy.data.objects.new('Sphere.002', me_sphere_003)
ob_cube = bpy.data.objects.new('Cube', me_cube)

# ---- transforms, parenting, visibility, modifiers, constraints
ob_empty.location = (0.0, 1.926, 0.0)
ob_empty.rotation_euler = (1.571, -0.0, 1.571)
ob_empty.empty_display_type = 'IMAGE'
ob_empty.empty_display_size = 5.0
ob_main_head.location = (0.0, 0.0, 1.338)
ob_main_head.scale = (0.2397, 0.2397, 0.2397)
ob_sphere_001.location = (0.0, 0.0, 1.338)
ob_sphere_001.scale = (0.2397, 0.2397, 0.2397)
ob_sphere_002.location = (0.0, 0.0, 1.338)
ob_sphere_002.scale = (0.2397, 0.2397, 0.2397)
ob_cube.location = (0.0, 0.0, 0.9063)
ob_cube.scale = (0.1684, 0.1684, 0.1684)

# ---- collection membership
col_collection.objects.link(ob_empty)
col_head.objects.link(ob_main_head)
col_head.objects.link(ob_sphere_001)
col_head.objects.link(ob_sphere_002)
col_head.objects.link(ob_cube)

# ---- scene / render settings (as saved in the file)
scene.frame_start = 1; scene.frame_end = 250; scene.frame_set(1)
scene.render.engine = 'BLENDER_EEVEE_NEXT'
bpy.context.view_layer.update()

# ---- added for rendering (the .blend has no active camera and no usable light): camera, sun
cam_auto = bpy.data.cameras.new('AutoCamera')
cam_auto.lens = 50.0
cam_auto.sensor_width = 36.0
cam_auto.clip_end = 1000.0
ob_auto_camera = bpy.data.objects.new('AutoCamera', cam_auto)
scene.collection.objects.link(ob_auto_camera)
ob_auto_camera.location = (1.01261, -1.14841, 1.95282)
ob_auto_camera.rotation_euler = (1.09748, -7.21219e-08, 0.694738)
scene.camera = ob_auto_camera
light_auto_sun = bpy.data.lights.new('AutoSun', 'SUN')
light_auto_sun.energy = 3.0
light_auto_sun.angle = 0.0523599
ob_auto_sun = bpy.data.objects.new('AutoSun', light_auto_sun)
scene.collection.objects.link(ob_auto_sun)
ob_auto_sun.rotation_euler = (0.872665, 0.174533, 0.523599)
bpy.context.view_layer.update()
